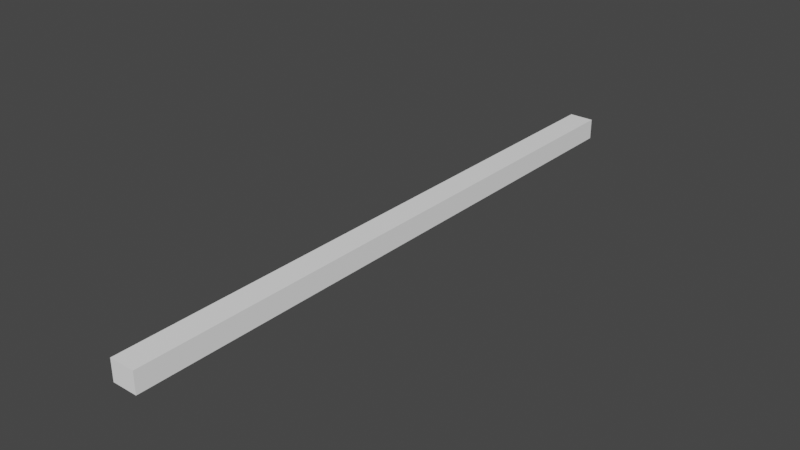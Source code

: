 # Source: ic.blend  (saved by Blender 2.91.10; exported with 4.5.12 LTS)
import bpy
from mathutils import Matrix  # noqa: F401  (used for matrix-valued properties, if any)

bpy.ops.wm.read_factory_settings(use_empty=True)
scene = bpy.context.scene
scene.name = 'Scene'

# ---- collections
col_collection = bpy.data.collections.new('Collection'); scene.collection.children.link(col_collection)

# ---- materials (node trees are filled in below, after node groups)
mat_skin = bpy.data.materials.new('Skin')
mat_skin.alpha_threshold = 0.0
mat_skin.use_transparent_shadow = False
mat_skin.line_color = (0.0, 0.0, 0.0, 1.0)

# ---- material node trees
mat_skin.use_nodes = True; mat_skin.node_tree.nodes.clear()
_N = mat_skin.node_tree.nodes; _L = mat_skin.node_tree.links
n0 = _N.new('ShaderNodeOutputMaterial'); n0.name = 'Material Output'; n0.location = (300, 300)
n1 = _N.new('ShaderNodeBsdfPrincipled'); n1.name = 'Principled BSDF'; n1.location = (10, 300)
n1.distribution = 'GGX'
n1.subsurface_method = 'BURLEY'
n1.inputs[0].default_value = (1.0, 1.0, 1.0, 1.0)
n1.inputs[2].default_value = 0.4
n1.inputs[3].default_value = 1.45
n1.inputs[27].default_value = (0.0, 0.0, 0.0, 1.0)
n1.inputs[28].default_value = 1.0
_L.new(n1.outputs[0], n0.inputs[0])
n0.is_active_output = True

# ---- world
world_world = bpy.data.worlds.new('World'); scene.world = world_world
world_world.use_nodes = True; world_world.node_tree.nodes.clear()
_N = world_world.node_tree.nodes; _L = world_world.node_tree.links
n0 = _N.new('ShaderNodeOutputWorld'); n0.name = 'World Output'; n0.location = (300, 300)
n1 = _N.new('ShaderNodeBackground'); n1.name = 'Background'; n1.location = (10, 300)
n1.inputs[0].default_value = (0.05088, 0.05088, 0.05088, 1.0)
_L.new(n1.outputs[0], n0.inputs[0])
n0.is_active_output = True
world_world.color = (0.05088, 0.05088, 0.05088)
world_world.use_sun_shadow = False
world_world.sun_shadow_jitter_overblur = 0.0

# ---- meshes
me_cube = bpy.data.meshes.new('Cube')
me_cube.from_pydata([(1.62, 39.0, 1.7), (1.62, 39.0, -1.0), (1.62, -39.0, 1.7), (1.62, -39.0, -1.0), (-1.62, 39.0, 1.7), (-1.62, 39.0, -1.0), (-1.62, -39.0, 1.7), (-1.62, -39.0, -1.0)], [], [(0, 4, 6, 2), (5, 1, 3, 7), (5, 4, 0, 2, 3, 1), (3, 2, 6, 4, 5, 7)])
_uv = me_cube.uv_layers.new(name='UVMap')
_uv.uv.foreach_set('vector', [0.625, 0.5, 0.875, 0.5, 0.875, 0.75, 0.625, 0.75, 0.125, 0.5, 0.375, 0.5, 0.375, 0.75, 0.125, 0.75, 0.375, 0.25, 0.625, 0.25, 0.625, 0.5, 0.625, 0.75, 0.375, 0.75, 0.375, 0.5, 0.375, 0.75, 0.625, 0.75, 0.625, 0.0, 0.625, 0.25, 0.375, 0.25, 0.375, 1.0])
me_cube.materials.append(mat_skin)
me_cube.use_remesh_preserve_volume = False
me_cube.use_remesh_preserve_attributes = False
me_cube.use_mirror_vertex_groups = False
me_cube.update()

# ---- objects
ob_cube = bpy.data.objects.new('Cube', me_cube)

# ---- transforms, parenting, visibility, modifiers, constraints
ob_cube.location = (0.0, 0.0, 1.0)
ob_cube.lock_rotations_4d = False
ob_cube.empty_display_type = 'ARROWS'
ob_cube.lineart.crease_threshold = 0.0

# ---- collection membership
col_collection.objects.link(ob_cube)

# ---- scene / render settings (as saved in the file)
scene.frame_start = 1; scene.frame_end = 250; scene.frame_set(1)
scene.render.engine = 'BLENDER_EEVEE_NEXT'
scene.cycles.use_denoising = False
scene.cycles.samples = 128
scene.cycles.sampling_pattern = 'TABULATED_SOBOL'
scene.cycles.use_adaptive_sampling = False
scene.cycles.use_light_tree = False
scene.view_settings.view_transform = 'Filmic'
bpy.context.view_layer.update()

# ---- added for rendering (the .blend has no active camera and no usable light): camera, sun
cam_auto = bpy.data.cameras.new('AutoCamera')
cam_auto.lens = 50.0
cam_auto.sensor_width = 36.0
cam_auto.clip_end = 1268.38
ob_auto_camera = bpy.data.objects.new('AutoCamera', cam_auto)
scene.collection.objects.link(ob_auto_camera)
ob_auto_camera.location = (72.2729, -86.7275, 59.1684)
ob_auto_camera.rotation_euler = (1.09748, -7.21219e-08, 0.694738)
scene.camera = ob_auto_camera
light_auto_sun = bpy.data.lights.new('AutoSun', 'SUN')
light_auto_sun.energy = 3.0
light_auto_sun.angle = 0.0523599
ob_auto_sun = bpy.data.objects.new('AutoSun', light_auto_sun)
scene.collection.objects.link(ob_auto_sun)
ob_auto_sun.rotation_euler = (0.872665, 0.174533, 0.523599)
bpy.context.view_layer.update()
